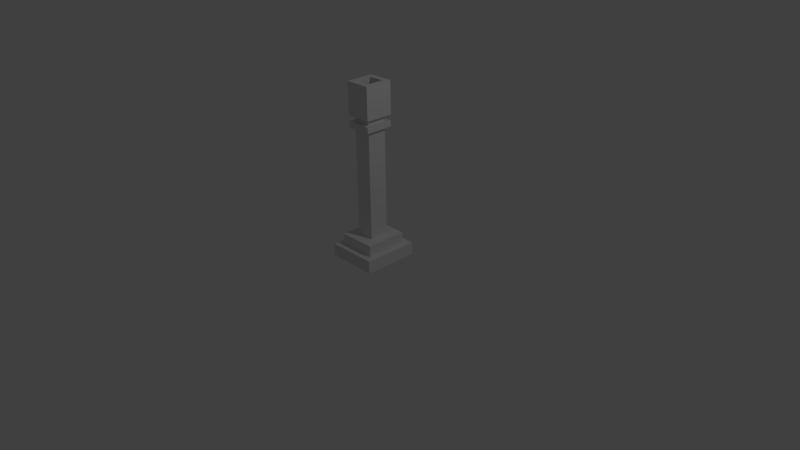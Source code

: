 # Source: CTurretGuns.blend  (saved by Blender 2.77.0; exported with 4.5.12 LTS)
import bpy
from mathutils import Matrix  # noqa: F401  (used for matrix-valued properties, if any)

bpy.ops.wm.read_factory_settings(use_empty=True)
scene = bpy.context.scene
scene.name = 'Scene'

# ---- collections
col_collection_1 = bpy.data.collections.new('Collection 1'); scene.collection.children.link(col_collection_1)

# ---- materials (node trees are filled in below, after node groups)
mat_material = bpy.data.materials.new('Material')
mat_material.alpha_threshold = 0.0
mat_material.use_transparent_shadow = False
mat_material.roughness = 0.5
mat_material.line_color = (0.0, 0.0, 0.0, 1.0)

# ---- material node trees

# ---- world
world_world = bpy.data.worlds.new('World'); scene.world = world_world
world_world.color = (0.05088, 0.05088, 0.05088)
world_world.use_sun_shadow = False
world_world.sun_shadow_jitter_overblur = 0.0
world_world.cycles.sampling_method = 'MANUAL'

# ---- cameras
cam_camera = bpy.data.cameras.new('Camera')
cam_camera.clip_end = 100.0
cam_camera.lens = 35.0
cam_camera.sensor_width = 32.0
cam_camera.sensor_height = 18.0
cam_camera.ortho_scale = 7.314
cam_camera.dof.focus_distance = 0.0
cam_camera.dof.aperture_fstop = 128.0

# ---- lights
light_lamp = bpy.data.lights.new('Lamp', 'POINT')
light_lamp.transmission_factor = 0.0
light_lamp.cutoff_distance = 30.0
light_lamp.energy = 100.0
light_lamp.shadow_buffer_clip_start = 1.001
light_lamp.shadow_soft_size = 0.1
light_lamp.shadow_maximum_resolution = 0.006
light_lamp.use_absolute_resolution = True

# ---- meshes
me_cube = bpy.data.meshes.new('Cube')
me_cube.from_pydata([(-0.3333, -0.3675, -0.006816), (0.3333, -0.3675, -0.006816), (-0.3333, -0.3675, 0.1584), (0.3333, -0.3675, 0.1584), (-0.3333, 0.3675, -0.006816), (0.3333, 0.3675, -0.006816), (-0.3333, 0.3675, 0.1584), (0.3333, 0.3675, 0.1584), (-0.25, -0.2755, 0.1584), (0.25, -0.2755, 0.1584), (-0.25, 0.2755, 0.1584), (0.25, 0.2755, 0.1584), (-0.25, -0.2755, 0.3037), (0.25, -0.2755, 0.3037), (-0.25, 0.2755, 0.3037), (0.25, 0.2755, 0.3037), (-0.1167, -0.1287, 0.3037), (0.1167, -0.1287, 0.3037), (-0.1167, 0.1287, 0.3037), (0.1167, 0.1287, 0.3037), (-0.1167, -0.1287, 1.731), (0.1167, -0.1287, 1.731), (-0.1167, 0.1287, 1.731), (0.1167, 0.1287, 1.731), (-0.166, -0.183, 1.731), (0.166, -0.183, 1.731), (-0.166, 0.183, 1.731), (0.166, 0.183, 1.731), (-0.166, -0.183, 1.807), (0.166, -0.183, 1.807), (-0.166, 0.183, 1.807), (0.166, 0.183, 1.807), (-0.1138, -0.1255, 1.807), (0.1138, -0.1255, 1.807), (-0.1138, 0.1255, 1.807), (0.1138, 0.1255, 1.807), (-0.1138, -0.1255, 1.882), (0.1138, -0.1255, 1.882), (-0.1138, 0.1255, 1.882), (0.1138, 0.1255, 1.882), (-0.1676, -0.1848, 1.882), (0.1676, -0.1848, 1.882), (-0.1676, 0.1848, 1.882), (0.1676, 0.1848, 1.882), (-0.1676, -0.1848, 2.304), (0.1676, -0.1848, 2.304), (-0.1676, 0.1848, 2.304), (0.1676, 0.1848, 2.304), (-0.1036, -0.1142, 2.304), (0.1036, -0.1142, 2.304), (-0.1036, 0.1142, 2.304), (0.1036, 0.1142, 2.304), (-0.1036, -0.1142, 1.881), (0.1036, -0.1142, 1.881), (-0.1036, 0.1142, 1.881), (0.1036, 0.1142, 1.881)], [], [(4, 0, 2, 6), (0, 1, 3, 2), (6, 2, 8, 10), (1, 5, 7, 3), (8, 9, 13, 12), (3, 7, 11, 9), (7, 6, 10, 11), (2, 3, 9, 8), (12, 13, 17, 16), (10, 8, 12, 14), (9, 11, 15, 13), (11, 10, 14, 15), (16, 17, 21, 20), (14, 12, 16, 18), (13, 15, 19, 17), (15, 14, 18, 19), (20, 21, 25, 24), (18, 16, 20, 22), (17, 19, 23, 21), (19, 18, 22, 23), (24, 25, 29, 28), (22, 20, 24, 26), (21, 23, 27, 25), (23, 22, 26, 27), (26, 24, 28, 30), (25, 27, 31, 29), (27, 26, 30, 31), (28, 29, 33, 32), (32, 33, 37, 36), (30, 28, 32, 34), (29, 31, 35, 33), (31, 30, 34, 35), (36, 37, 41, 40), (34, 32, 36, 38), (33, 35, 39, 37), (35, 34, 38, 39), (40, 41, 45, 44), (38, 36, 40, 42), (37, 39, 43, 41), (39, 38, 42, 43), (47, 46, 50, 51), (42, 40, 44, 46), (41, 43, 47, 45), (43, 42, 46, 47), (7, 5, 4, 6), (49, 51, 55, 53), (44, 45, 49, 48), (46, 44, 48, 50), (45, 47, 51, 49), (55, 54, 52, 53), (51, 50, 54, 55), (48, 49, 53, 52), (50, 48, 52, 54)])
_uv = me_cube.uv_layers.new(name='UVMap')
_uv.uv.foreach_set('vector', [0.9779, 0.8394, 0.6734, 0.8394, 0.6734, 0.7709, 0.9779, 0.7709, 0.01804, 0.7813, 0.2943, 0.7813, 0.2943, 0.8498, 0.01804, 0.8498, 0.2767, 0.0004581, 0.2767, 0.305, 0.2422, 0.2669, 0.2422, 0.03855, 0.6734, 0.852, 0.9779, 0.852, 0.9779, 0.9205, 0.6734, 0.9205, 0.2835, 0.9004, 0.4907, 0.9004, 0.4907, 0.9606, 0.2835, 0.9606, 0.0004581, 0.305, 0.0004582, 0.0004581, 0.03501, 0.03855, 0.03501, 0.2669, 0.0004582, 0.0004581, 0.2767, 0.0004581, 0.2422, 0.03855, 0.03501, 0.03855, 0.2767, 0.305, 0.0004581, 0.305, 0.03501, 0.2669, 0.2422, 0.2669, 0.2076, 0.5343, 0.0004581, 0.5343, 0.05567, 0.4735, 0.1524, 0.4735, 0.2425, 0.9578, 0.01413, 0.9578, 0.01413, 0.8976, 0.2425, 0.8976, 0.7484, 0.9291, 0.9767, 0.9291, 0.9767, 0.9893, 0.7484, 0.9893, 0.7281, 0.9875, 0.5209, 0.9875, 0.5209, 0.9273, 0.7281, 0.9273, 0.8929, 0.008271, 0.9896, 0.008271, 0.9896, 0.5999, 0.8929, 0.5999, 0.2076, 0.3059, 0.2076, 0.5343, 0.1524, 0.4735, 0.1524, 0.3668, 0.0004581, 0.5343, 0.0004581, 0.3059, 0.05567, 0.3668, 0.05567, 0.4735, 0.0004581, 0.3059, 0.2076, 0.3059, 0.1524, 0.3668, 0.05567, 0.3668, 0.8041, 0.6429, 0.8041, 0.7396, 0.7816, 0.76, 0.7816, 0.6225, 0.6602, 0.004364, 0.7668, 0.004364, 0.7668, 0.596, 0.6602, 0.596, 0.7755, 0.006318, 0.8822, 0.006317, 0.8822, 0.5979, 0.7755, 0.5979, 0.553, 0.002592, 0.6498, 0.002592, 0.6498, 0.5942, 0.553, 0.5942, 0.3378, 0.1448, 0.3378, 0.007261, 0.3693, 0.007261, 0.3693, 0.1448, 0.9107, 0.6429, 0.8041, 0.6429, 0.7816, 0.6225, 0.9332, 0.6225, 0.8041, 0.7396, 0.9107, 0.7396, 0.9332, 0.76, 0.7816, 0.76, 0.9107, 0.7396, 0.9107, 0.6429, 0.9332, 0.6225, 0.9332, 0.76, 0.3221, 0.1557, 0.3221, 0.3074, 0.2906, 0.3074, 0.2906, 0.1557, 0.3377, 0.3074, 0.3377, 0.1557, 0.3692, 0.1557, 0.3692, 0.3074, 0.3232, 0.009214, 0.3232, 0.1468, 0.2917, 0.1468, 0.2917, 0.009214, 0.3275, 0.7238, 0.1899, 0.7238, 0.2115, 0.6999, 0.3059, 0.6999, 0.2237, 0.4105, 0.2237, 0.3161, 0.2548, 0.3161, 0.2548, 0.4105, 0.3275, 0.5721, 0.3275, 0.7238, 0.3059, 0.6999, 0.3059, 0.5959, 0.1899, 0.7238, 0.1899, 0.5721, 0.2115, 0.5959, 0.2115, 0.6999, 0.1899, 0.5721, 0.3275, 0.5721, 0.3059, 0.5959, 0.2115, 0.5959, 0.5961, 0.6377, 0.5961, 0.7321, 0.5716, 0.7544, 0.5716, 0.6154, 0.3688, 0.3188, 0.3688, 0.4228, 0.3377, 0.4228, 0.3377, 0.3188, 0.2857, 0.4208, 0.2857, 0.3168, 0.3167, 0.3168, 0.3167, 0.4208, 0.2516, 0.4275, 0.2516, 0.5218, 0.2206, 0.5218, 0.2206, 0.4275, 0.3988, 0.3869, 0.5377, 0.3869, 0.5377, 0.5615, 0.3988, 0.5615, 0.7001, 0.6377, 0.5961, 0.6377, 0.5716, 0.6154, 0.7247, 0.6154, 0.5961, 0.7321, 0.7001, 0.7321, 0.7247, 0.7544, 0.5716, 0.7544, 0.7001, 0.7321, 0.7001, 0.6377, 0.7247, 0.6154, 0.7247, 0.7544, 0.5199, 0.6154, 0.5199, 0.7544, 0.4906, 0.7278, 0.4906, 0.642, 0.387, 0.2016, 0.5402, 0.2016, 0.5402, 0.3762, 0.387, 0.3762, 0.3871, 0.01431, 0.5402, 0.01436, 0.5402, 0.189, 0.387, 0.1889, 0.01804, 0.5587, 0.157, 0.5587, 0.157, 0.7333, 0.01804, 0.7333, 0.6098, 0.7984, 0.6098, 0.8668, 0.3335, 0.8668, 0.3335, 0.7984, 0.0562, 0.2439, 0.05759, 0.06557, 0.1359, 0.1532, 0.1385, 0.156, 0.3667, 0.7544, 0.3667, 0.6154, 0.396, 0.642, 0.396, 0.7278, 0.5199, 0.7544, 0.3667, 0.7544, 0.396, 0.7278, 0.4906, 0.7278, 0.3667, 0.6154, 0.5199, 0.6154, 0.4906, 0.642, 0.396, 0.642, 0.3678, 0.4376, 0.3678, 0.5235, 0.2731, 0.5235, 0.2731, 0.4376, 0.05759, 0.06557, 0.2205, 0.06295, 0.1385, 0.1508, 0.1359, 0.1532, 0.2205, 0.2422, 0.0562, 0.2439, 0.1385, 0.156, 0.1411, 0.1533, 0.2205, 0.06295, 0.2205, 0.2422, 0.1411, 0.1533, 0.1385, 0.1508])
me_cube.materials.append(mat_material)
me_cube.use_remesh_preserve_volume = False
me_cube.use_remesh_preserve_attributes = False
me_cube.use_mirror_vertex_groups = False
me_cube.update()

# ---- objects
ob_cube = bpy.data.objects.new('Cube', me_cube)
ob_lamp = bpy.data.objects.new('Lamp', light_lamp)
ob_camera = bpy.data.objects.new('Camera', cam_camera)

# ---- transforms, parenting, visibility, modifiers, constraints
ob_cube.location = (0.0, 0.0, 0.0)
ob_cube.lock_rotations_4d = False
ob_cube.empty_display_type = 'ARROWS'
ob_cube.lineart.crease_threshold = 0.0
ob_lamp.location = (4.076, 1.005, 5.904)
ob_lamp.rotation_euler = (0.6503, 0.05522, 1.866)
ob_lamp.lock_rotations_4d = False
ob_lamp.empty_display_type = 'ARROWS'
ob_lamp.color = (0.0, 0.0, 0.0, 0.0)
ob_lamp.lineart.crease_threshold = 0.0
ob_camera.location = (7.481, -6.508, 5.344)
ob_camera.rotation_euler = (1.109, 0.01082, 0.8149)
ob_camera.lock_rotations_4d = False
ob_camera.empty_display_type = 'ARROWS'
ob_camera.color = (0.0, 0.0, 0.0, 0.0)
ob_camera.display_type = 'WIRE'
ob_camera.lineart.crease_threshold = 0.0

# ---- collection membership
col_collection_1.objects.link(ob_cube)
col_collection_1.objects.link(ob_lamp)
col_collection_1.objects.link(ob_camera)

# ---- scene / render settings (as saved in the file)
scene.camera = ob_camera
scene.frame_start = 1; scene.frame_end = 250; scene.frame_set(0)
scene.render.engine = 'BLENDER_EEVEE_NEXT'
scene.render.resolution_percentage = 50
scene.render.dither_intensity = 0.0
scene.cycles.use_denoising = False
scene.cycles.samples = 128
scene.cycles.sampling_pattern = 'TABULATED_SOBOL'
scene.cycles.light_sampling_threshold = 0.0
scene.cycles.use_adaptive_sampling = False
scene.cycles.use_light_tree = False
scene.cycles.blur_glossy = 0.0
scene.cycles.sample_clamp_indirect = 0.0
scene.view_settings.view_transform = 'Standard'
bpy.context.view_layer.update()

